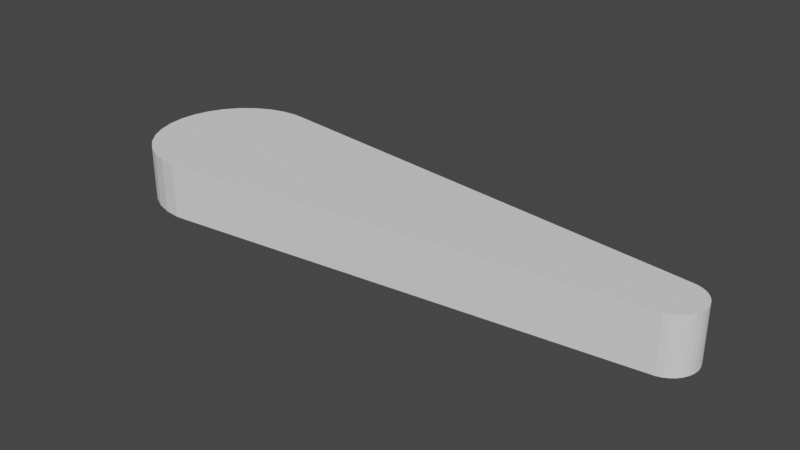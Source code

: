 # Source: FlipperBlender.blend  (saved by Blender 2.92.15; exported with 4.5.12 LTS)
import bpy
from mathutils import Matrix  # noqa: F401  (used for matrix-valued properties, if any)

bpy.ops.wm.read_factory_settings(use_empty=True)
scene = bpy.context.scene
scene.name = 'Scene'

# ---- collections
col_collection = bpy.data.collections.new('Collection'); scene.collection.children.link(col_collection)

# ---- world
world_world = bpy.data.worlds.new('World'); scene.world = world_world
world_world.use_nodes = True; world_world.node_tree.nodes.clear()
_N = world_world.node_tree.nodes; _L = world_world.node_tree.links
n0 = _N.new('ShaderNodeOutputWorld'); n0.name = 'World Output'; n0.location = (300, 300)
n1 = _N.new('ShaderNodeBackground'); n1.name = 'Background'; n1.location = (10, 300)
n1.inputs[0].default_value = (0.05088, 0.05088, 0.05088, 1.0)
_L.new(n1.outputs[0], n0.inputs[0])
n0.is_active_output = True
world_world.color = (0.05088, 0.05088, 0.05088)
world_world.use_sun_shadow = False
world_world.sun_shadow_jitter_overblur = 0.0

# ---- meshes
me_cylinder_004 = bpy.data.meshes.new('Cylinder.004')
me_cylinder_004.from_pydata([(8.759, 0.4904, -0.5), (8.759, 0.4904, 0.5), (8.853, 0.4619, -0.5), (8.853, 0.4619, 0.5), (8.939, 0.4157, -0.5), (8.939, 0.4157, 0.5), (9.015, 0.3536, -0.5), (9.015, 0.3536, 0.5), (9.077, 0.2778, -0.5), (9.077, 0.2778, 0.5), (9.123, 0.1913, -0.5), (9.123, 0.1913, 0.5), (9.152, 0.09755, -0.5), (9.152, 0.09755, 0.5), (9.162, 3.775e-08, -0.5), (9.162, 3.775e-08, 0.5), (9.152, -0.09755, -0.5), (9.152, -0.09755, 0.5), (9.123, -0.1913, -0.5), (9.123, -0.1913, 0.5), (9.077, -0.2778, -0.5), (9.077, -0.2778, 0.5), (9.015, -0.3536, -0.5), (9.015, -0.3536, 0.5), (8.939, -0.4157, -0.5), (8.939, -0.4157, 0.5), (8.853, -0.4619, -0.5), (8.853, -0.4619, 0.5), (8.759, -0.4904, -0.5), (8.759, -0.4904, 0.5), (0.0, 1.5, -0.5), (0.0, 1.5, 0.5), (0.2926, 1.471, -0.5), (0.2926, 1.471, 0.5), (0.2926, -1.471, -0.5), (0.2926, -1.471, 0.5), (-4.768e-07, -1.5, -0.5), (-4.768e-07, -1.5, 0.5), (-0.2926, -1.471, -0.5), (-0.2926, -1.471, 0.5), (-0.574, -1.386, -0.5), (-0.574, -1.386, 0.5), (-0.8334, -1.247, -0.5), (-0.8334, -1.247, 0.5), (-1.061, -1.061, -0.5), (-1.061, -1.061, 0.5), (-1.247, -0.8334, -0.5), (-1.247, -0.8334, 0.5), (-1.386, -0.574, -0.5), (-1.386, -0.574, 0.5), (-1.471, -0.2926, -0.5), (-1.471, -0.2926, 0.5), (-1.5, 1.448e-06, -0.5), (-1.5, 1.448e-06, 0.5), (-1.471, 0.2926, -0.5), (-1.471, 0.2926, 0.5), (-1.386, 0.574, -0.5), (-1.386, 0.574, 0.5), (-1.247, 0.8334, -0.5), (-1.247, 0.8334, 0.5), (-1.061, 1.061, -0.5), (-1.061, 1.061, 0.5), (-0.8334, 1.247, -0.5), (-0.8334, 1.247, 0.5), (-0.574, 1.386, -0.5), (-0.574, 1.386, 0.5), (-0.2926, 1.471, -0.5), (-0.2926, 1.471, 0.5)], [], [(33, 32, 30), (33, 30, 31), (30, 66, 67), (30, 67, 31), (67, 65, 63), (67, 63, 61), (67, 61, 59), (67, 59, 57), (67, 57, 55), (67, 55, 53), (67, 53, 51), (67, 51, 49), (67, 49, 47), (67, 47, 45), (67, 45, 43), (67, 43, 41), (67, 41, 39), (67, 39, 37), (67, 37, 35), (67, 35, 29), (67, 29, 27), (67, 27, 25), (67, 25, 23), (67, 23, 21), (67, 21, 19), (67, 19, 17), (67, 17, 15), (67, 15, 13), (67, 13, 11), (67, 11, 9), (67, 9, 7), (67, 7, 5), (67, 5, 3), (67, 3, 1), (67, 1, 33), (67, 33, 31), (1, 0, 32), (1, 32, 33), (32, 0, 2), (32, 2, 4), (32, 4, 6), (32, 6, 8), (32, 8, 10), (32, 10, 12), (32, 12, 14), (32, 14, 16), (32, 16, 18), (32, 18, 20), (32, 20, 22), (32, 22, 24), (32, 24, 26), (32, 26, 28), (32, 28, 34), (32, 34, 36), (32, 36, 38), (32, 38, 40), (32, 40, 42), (32, 42, 44), (32, 44, 46), (32, 46, 48), (32, 48, 50), (32, 50, 52), (32, 52, 54), (32, 54, 56), (32, 56, 58), (32, 58, 60), (32, 60, 62), (32, 62, 64), (32, 64, 66), (32, 66, 30), (66, 64, 65), (66, 65, 67), (3, 2, 0), (3, 0, 1), (64, 62, 63), (64, 63, 65), (5, 4, 2), (5, 2, 3), (62, 60, 61), (62, 61, 63), (7, 6, 4), (7, 4, 5), (60, 58, 59), (60, 59, 61), (9, 8, 6), (9, 6, 7), (58, 56, 57), (58, 57, 59), (11, 10, 8), (11, 8, 9), (56, 54, 55), (56, 55, 57), (13, 12, 10), (13, 10, 11), (54, 52, 53), (54, 53, 55), (15, 14, 12), (15, 12, 13), (52, 50, 51), (52, 51, 53), (17, 16, 14), (17, 14, 15), (50, 48, 49), (50, 49, 51), (19, 18, 16), (19, 16, 17), (48, 46, 47), (48, 47, 49), (21, 20, 18), (21, 18, 19), (46, 44, 45), (46, 45, 47), (23, 22, 20), (23, 20, 21), (44, 42, 43), (44, 43, 45), (25, 24, 22), (25, 22, 23), (42, 40, 41), (42, 41, 43), (27, 26, 24), (27, 24, 25), (40, 38, 39), (40, 39, 41), (29, 28, 26), (29, 26, 27), (38, 36, 37), (38, 37, 39), (35, 34, 28), (35, 28, 29), (36, 34, 35), (36, 35, 37)])
_uv = me_cylinder_004.uv_layers.new(name='UVMap')
_uv.uv.foreach_set('vector', [0.9688, 1.0, 0.9688, 0.5, 1.0, 0.5, 0.9688, 1.0, 1.0, 0.5, 1.0, 1.0, 0.0, 0.5, 0.03125, 0.5, 0.03125, 1.0, 0.0, 0.5, 0.03125, 1.0, 0.25, 0.49, 0.2032, 0.4854, 0.1582, 0.4717, 0.09375, 1.0, 0.2032, 0.4854, 0.09375, 1.0, 0.125, 1.0, 0.2032, 0.4854, 0.125, 1.0, 0.1562, 1.0, 0.2032, 0.4854, 0.1562, 1.0, 0.1875, 1.0, 0.2032, 0.4854, 0.1875, 1.0, 0.2188, 1.0, 0.2032, 0.4854, 0.2188, 1.0, 0.25, 1.0, 0.2032, 0.4854, 0.25, 1.0, 0.2812, 1.0, 0.2032, 0.4854, 0.2812, 1.0, 0.3125, 1.0, 0.2032, 0.4854, 0.3125, 1.0, 0.3438, 1.0, 0.2032, 0.4854, 0.3438, 1.0, 0.375, 1.0, 0.2032, 0.4854, 0.375, 1.0, 0.4062, 1.0, 0.2032, 0.4854, 0.4062, 1.0, 0.4375, 1.0, 0.2032, 0.4854, 0.4375, 1.0, 0.4688, 1.0, 0.2032, 0.4854, 0.4688, 1.0, 0.5, 1.0, 0.2032, 0.4854, 0.5, 1.0, 0.5312, 1.0, 0.2032, 0.4854, 0.5312, 1.0, 0.5312, 1.0, 0.2032, 0.4854, 0.5312, 1.0, 0.5625, 1.0, 0.2032, 0.4854, 0.5625, 1.0, 0.5938, 1.0, 0.2032, 0.4854, 0.5938, 1.0, 0.625, 1.0, 0.2032, 0.4854, 0.625, 1.0, 0.6562, 1.0, 0.2032, 0.4854, 0.6562, 1.0, 0.6875, 1.0, 0.2032, 0.4854, 0.6875, 1.0, 0.7188, 1.0, 0.2032, 0.4854, 0.7188, 1.0, 0.75, 1.0, 0.2032, 0.4854, 0.75, 1.0, 0.7812, 1.0, 0.2032, 0.4854, 0.7812, 1.0, 0.8125, 1.0, 0.2032, 0.4854, 0.8125, 1.0, 0.8438, 1.0, 0.2032, 0.4854, 0.8438, 1.0, 0.875, 1.0, 0.2032, 0.4854, 0.875, 1.0, 0.9062, 1.0, 0.2032, 0.4854, 0.9062, 1.0, 0.9375, 1.0, 0.2032, 0.4854, 0.9375, 1.0, 0.9688, 1.0, 0.2032, 0.4854, 0.9688, 1.0, 0.9688, 1.0, 0.2032, 0.4854, 0.9688, 1.0, 1.0, 1.0, 0.9688, 1.0, 0.9688, 0.5, 0.9688, 0.5, 0.9688, 1.0, 0.9688, 0.5, 0.9688, 1.0, 0.9688, 0.5, 0.9688, 0.5, 0.9375, 0.5, 0.9688, 0.5, 0.9375, 0.5, 0.9062, 0.5, 0.9688, 0.5, 0.9062, 0.5, 0.875, 0.5, 0.9688, 0.5, 0.875, 0.5, 0.8438, 0.5, 0.9688, 0.5, 0.8438, 0.5, 0.8125, 0.5, 0.9688, 0.5, 0.8125, 0.5, 0.7812, 0.5, 0.9688, 0.5, 0.7812, 0.5, 0.75, 0.5, 0.9688, 0.5, 0.75, 0.5, 0.7188, 0.5, 0.9688, 0.5, 0.7188, 0.5, 0.6875, 0.5, 0.9688, 0.5, 0.6875, 0.5, 0.6562, 0.5, 0.9688, 0.5, 0.6562, 0.5, 0.625, 0.5, 0.9688, 0.5, 0.625, 0.5, 0.5938, 0.5, 0.9688, 0.5, 0.5938, 0.5, 0.5625, 0.5, 0.9688, 0.5, 0.5625, 0.5, 0.5312, 0.5, 0.9688, 0.5, 0.5312, 0.5, 0.5312, 0.5, 0.9688, 0.5, 0.5312, 0.5, 0.5, 0.5, 0.9688, 0.5, 0.5, 0.5, 0.4688, 0.5, 0.9688, 0.5, 0.4688, 0.5, 0.4375, 0.5, 0.9688, 0.5, 0.4375, 0.5, 0.4062, 0.5, 0.9688, 0.5, 0.4062, 0.5, 0.375, 0.5, 0.9688, 0.5, 0.375, 0.5, 0.3438, 0.5, 0.9688, 0.5, 0.3438, 0.5, 0.3125, 0.5, 0.9688, 0.5, 0.3125, 0.5, 0.2812, 0.5, 0.9688, 0.5, 0.2812, 0.5, 0.25, 0.5, 0.9688, 0.5, 0.25, 0.5, 0.2188, 0.5, 0.9688, 0.5, 0.2188, 0.5, 0.1875, 0.5, 0.9688, 0.5, 0.1875, 0.5, 0.1562, 0.5, 0.9688, 0.5, 0.1562, 0.5, 0.125, 0.5, 0.9688, 0.5, 0.125, 0.5, 0.09375, 0.5, 0.9688, 0.5, 0.09375, 0.5, 0.0625, 0.5, 0.9688, 0.5, 0.0625, 0.5, 0.03125, 0.5, 0.9688, 0.5, 0.03125, 0.5, 0.0, 0.5, 0.03125, 0.5, 0.0625, 0.5, 0.0625, 1.0, 0.03125, 0.5, 0.0625, 1.0, 0.2032, 0.4854, 0.9375, 1.0, 0.9375, 0.5, 0.9688, 0.5, 0.9375, 1.0, 0.9688, 0.5, 0.9688, 1.0, 0.0625, 0.5, 0.09375, 0.5, 0.09375, 1.0, 0.0625, 0.5, 0.09375, 1.0, 0.0625, 1.0, 0.9062, 1.0, 0.9062, 0.5, 0.9375, 0.5, 0.9062, 1.0, 0.9375, 0.5, 0.9375, 1.0, 0.09375, 0.5, 0.125, 0.5, 0.125, 1.0, 0.09375, 0.5, 0.125, 1.0, 0.09375, 1.0, 0.875, 1.0, 0.875, 0.5, 0.9062, 0.5, 0.875, 1.0, 0.9062, 0.5, 0.9062, 1.0, 0.125, 0.5, 0.1562, 0.5, 0.1562, 1.0, 0.125, 0.5, 0.1562, 1.0, 0.125, 1.0, 0.8438, 1.0, 0.8438, 0.5, 0.875, 0.5, 0.8438, 1.0, 0.875, 0.5, 0.875, 1.0, 0.1562, 0.5, 0.1875, 0.5, 0.1875, 1.0, 0.1562, 0.5, 0.1875, 1.0, 0.1562, 1.0, 0.8125, 1.0, 0.8125, 0.5, 0.8438, 0.5, 0.8125, 1.0, 0.8438, 0.5, 0.8438, 1.0, 0.1875, 0.5, 0.2188, 0.5, 0.2188, 1.0, 0.1875, 0.5, 0.2188, 1.0, 0.1875, 1.0, 0.7812, 1.0, 0.7812, 0.5, 0.8125, 0.5, 0.7812, 1.0, 0.8125, 0.5, 0.8125, 1.0, 0.2188, 0.5, 0.25, 0.5, 0.25, 1.0, 0.2188, 0.5, 0.25, 1.0, 0.2188, 1.0, 0.75, 1.0, 0.75, 0.5, 0.7812, 0.5, 0.75, 1.0, 0.7812, 0.5, 0.7812, 1.0, 0.25, 0.5, 0.2812, 0.5, 0.2812, 1.0, 0.25, 0.5, 0.2812, 1.0, 0.25, 1.0, 0.7188, 1.0, 0.7188, 0.5, 0.75, 0.5, 0.7188, 1.0, 0.75, 0.5, 0.75, 1.0, 0.2812, 0.5, 0.3125, 0.5, 0.3125, 1.0, 0.2812, 0.5, 0.3125, 1.0, 0.2812, 1.0, 0.6875, 1.0, 0.6875, 0.5, 0.7188, 0.5, 0.6875, 1.0, 0.7188, 0.5, 0.7188, 1.0, 0.3125, 0.5, 0.3438, 0.5, 0.3438, 1.0, 0.3125, 0.5, 0.3438, 1.0, 0.3125, 1.0, 0.6562, 1.0, 0.6562, 0.5, 0.6875, 0.5, 0.6562, 1.0, 0.6875, 0.5, 0.6875, 1.0, 0.3438, 0.5, 0.375, 0.5, 0.375, 1.0, 0.3438, 0.5, 0.375, 1.0, 0.3438, 1.0, 0.625, 1.0, 0.625, 0.5, 0.6562, 0.5, 0.625, 1.0, 0.6562, 0.5, 0.6562, 1.0, 0.375, 0.5, 0.4062, 0.5, 0.4062, 1.0, 0.375, 0.5, 0.4062, 1.0, 0.375, 1.0, 0.5938, 1.0, 0.5938, 0.5, 0.625, 0.5, 0.5938, 1.0, 0.625, 0.5, 0.625, 1.0, 0.4062, 0.5, 0.4375, 0.5, 0.4375, 1.0, 0.4062, 0.5, 0.4375, 1.0, 0.4062, 1.0, 0.5625, 1.0, 0.5625, 0.5, 0.5938, 0.5, 0.5625, 1.0, 0.5938, 0.5, 0.5938, 1.0, 0.4375, 0.5, 0.4688, 0.5, 0.0, 0.0, 0.4375, 0.5, 0.0, 0.0, 0.4375, 1.0, 0.5312, 1.0, 0.5312, 0.5, 0.5625, 0.5, 0.5312, 1.0, 0.5625, 0.5, 0.5625, 1.0, 0.4688, 0.5, 0.5, 0.5, 0.5, 1.0, 0.4688, 0.5, 0.5, 1.0, 0.4688, 1.0, 0.5312, 1.0, 0.5312, 0.5, 0.5312, 0.5, 0.5312, 1.0, 0.5312, 0.5, 0.5312, 1.0, 0.5, 0.5, 0.5312, 0.5, 0.5312, 1.0, 0.5, 0.5, 0.5312, 1.0, 0.5, 1.0])
me_cylinder_004.use_remesh_fix_poles = True
me_cylinder_004.use_remesh_preserve_attributes = False
me_cylinder_004.use_mirror_vertex_groups = False
me_cylinder_004.update()

# ---- objects
ob_cylinder_001 = bpy.data.objects.new('Cylinder.001', me_cylinder_004)

# ---- transforms, parenting, visibility, modifiers, constraints
ob_cylinder_001.location = (0.0, 0.0, 0.0)
ob_cylinder_001.lineart.crease_threshold = 0.0

# ---- collection membership
col_collection.objects.link(ob_cylinder_001)

# ---- scene / render settings (as saved in the file)
scene.frame_start = 1; scene.frame_end = 250; scene.frame_set(0)
scene.render.engine = 'BLENDER_EEVEE_NEXT'
scene.cycles.use_denoising = False
scene.cycles.samples = 128
scene.cycles.sampling_pattern = 'TABULATED_SOBOL'
scene.cycles.use_adaptive_sampling = False
scene.cycles.use_light_tree = False
scene.view_settings.view_transform = 'Filmic'
bpy.context.view_layer.update()

# ---- added for rendering (the .blend has no active camera and no usable light): camera, sun
cam_auto = bpy.data.cameras.new('AutoCamera')
cam_auto.lens = 50.0
cam_auto.sensor_width = 36.0
cam_auto.clip_end = 1000.0
ob_auto_camera = bpy.data.objects.new('AutoCamera', cam_auto)
scene.collection.objects.link(ob_auto_camera)
ob_auto_camera.location = (14.1199, -12.3469, 8.23128)
ob_auto_camera.rotation_euler = (1.09748, -7.21219e-08, 0.694738)
scene.camera = ob_auto_camera
light_auto_sun = bpy.data.lights.new('AutoSun', 'SUN')
light_auto_sun.energy = 3.0
light_auto_sun.angle = 0.0523599
ob_auto_sun = bpy.data.objects.new('AutoSun', light_auto_sun)
scene.collection.objects.link(ob_auto_sun)
ob_auto_sun.rotation_euler = (0.872665, 0.174533, 0.523599)
bpy.context.view_layer.update()
